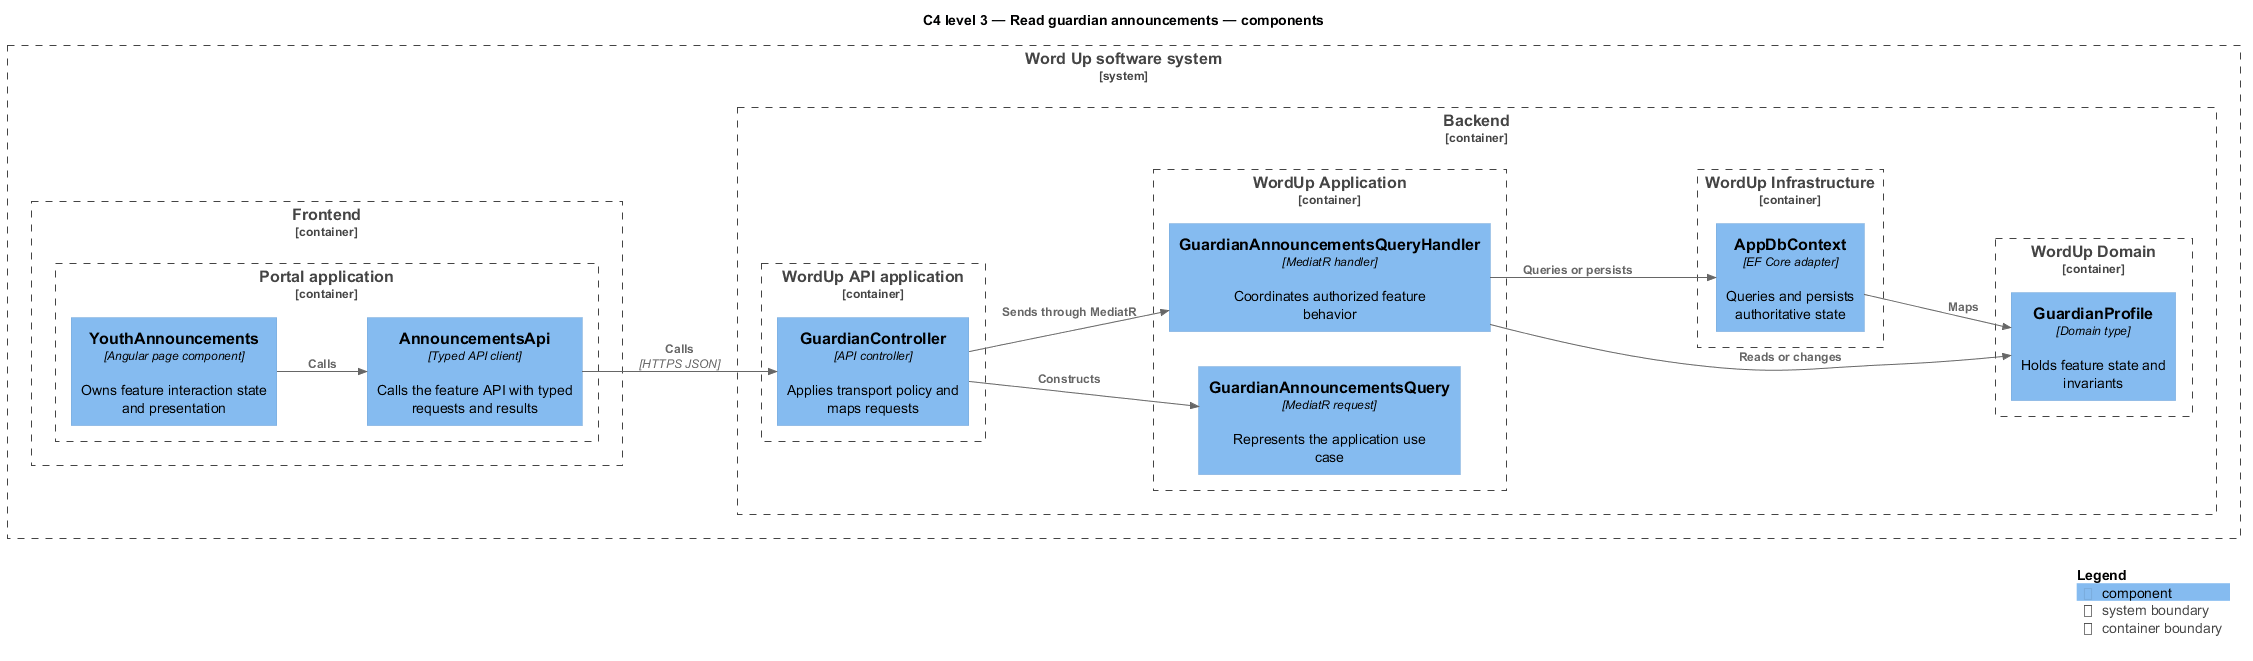

The diagram above was rendered by PlantUML. Its source (embedded in the PNG):
@startuml
!include <C4/C4_Component>
LAYOUT_LEFT_RIGHT()
title C4 level 3 — Read guardian announcements — components
System_Boundary(wordup, "Word Up software system") {
  Container_Boundary(frontend, "Frontend") {
    Container_Boundary(frontend_app, "Portal application") {
      Component(page, "YouthAnnouncements", "Angular page component", "Owns feature interaction state and presentation")
      Component(client, "AnnouncementsApi", "Typed API client", "Calls the feature API with typed requests and results")
    }
  }
  Container_Boundary(backend, "Backend") {
    Container_Boundary(api_app, "WordUp API application") {
      Component(controller, "GuardianController", "API controller", "Applies transport policy and maps requests")
    }
    Container_Boundary(application, "WordUp Application") {
      Component(request, "GuardianAnnouncementsQuery", "MediatR request", "Represents the application use case")
      Component(handler, "GuardianAnnouncementsQueryHandler", "MediatR handler", "Coordinates authorized feature behavior")
    }
    Container_Boundary(domain, "WordUp Domain") {
      Component(entity, "GuardianProfile", "Domain type", "Holds feature state and invariants")
    }
    Container_Boundary(infrastructure, "WordUp Infrastructure") {
      Component(persistence, "AppDbContext", "EF Core adapter", "Queries and persists authoritative state")
    }
  }
}
Rel(page, client, "Calls")
Rel(client, controller, "Calls", "HTTPS JSON")
Rel(controller, request, "Constructs")
Rel(controller, handler, "Sends through MediatR")
Rel(handler, entity, "Reads or changes")
Rel(handler, persistence, "Queries or persists")
Rel(persistence, entity, "Maps")
SHOW_LEGEND()
@enduml